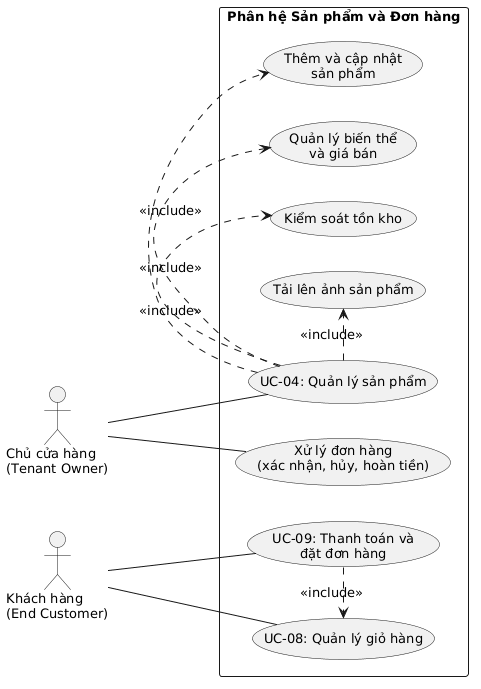

The diagram above was rendered by PlantUML. Its source (embedded in the PNG):
@startuml
left to right direction
skinparam monochrome true
skinparam shadowing false
skinparam defaultFontSize 13
skinparam packageStyle rectangle
actor "Chủ cửa hàng\n(Tenant Owner)" as Tenant
actor "Khách hàng\n(End Customer)" as Customer

rectangle "Phân hệ Sản phẩm và Đơn hàng" {
  usecase "UC-04: Quản lý sản phẩm" as UC04
  usecase "Thêm và cập nhật\nsản phẩm" as AddProduct
  usecase "Quản lý biến thể\nvà giá bán" as PriceProduct
  usecase "Kiểm soát tồn kho" as Inventory
  usecase "Tải lên ảnh sản phẩm" as UploadImg

  usecase "UC-08: Quản lý giỏ hàng" as UC08
  usecase "UC-09: Thanh toán và\nđặt đơn hàng" as UC09
  usecase "Xử lý đơn hàng\n(xác nhận, hủy, hoàn tiền)" as ProcessOrder
}

Tenant -- UC04
UC04 .> AddProduct : <<include>>
UC04 .> PriceProduct : <<include>>
UC04 .> Inventory : <<include>>
UC04 .> UploadImg : <<include>>

Customer -- UC08
Customer -- UC09
UC09 .> UC08 : <<include>>
Tenant -- ProcessOrder
@enduml